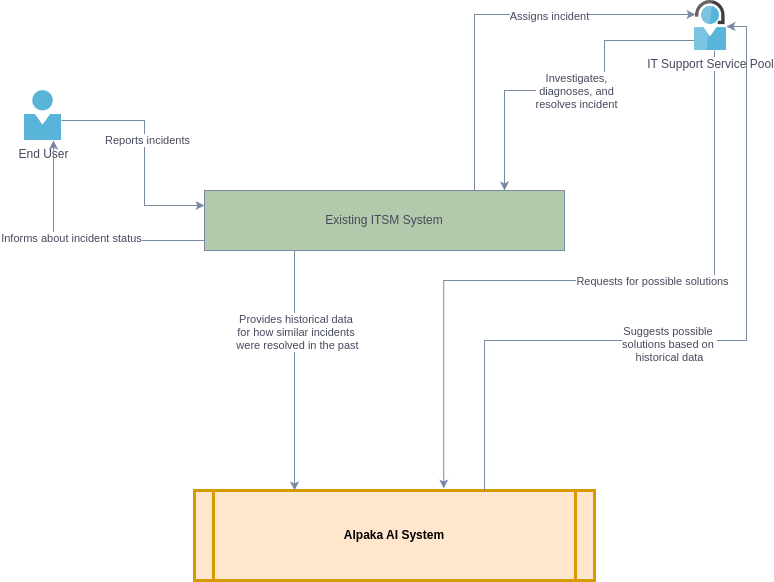

The diagram above was exported from draw.io. Its source (the exported page's mxGraphModel, read from the mxfile embedded in the PNG):
<mxGraphModel dx="1886" dy="894" grid="1" gridSize="10" guides="1" tooltips="1" connect="1" arrows="1" fold="1" page="1" pageScale="1" pageWidth="826" pageHeight="1169" background="none" math="0" shadow="0">
  <root>
    <mxCell id="0" />
    <mxCell id="1" parent="0" />
    <mxCell id="5" value="Alpaka AI System" style="shape=process;whiteSpace=wrap;align=center;verticalAlign=middle;size=0.0475;fontStyle=1;strokeWidth=3;fillColor=#ffe6cc;labelBackgroundColor=none;strokeColor=#d79b00;" parent="1" vertex="1">
      <mxGeometry x="200" y="750" width="400" height="90" as="geometry" />
    </mxCell>
    <mxCell id="CLu04ml_FDCGcyLXHTy7-132" style="edgeStyle=orthogonalEdgeStyle;rounded=0;orthogonalLoop=1;jettySize=auto;html=1;strokeColor=#788AA3;fontColor=#46495D;fillColor=#B2C9AB;entryX=0;entryY=0.25;entryDx=0;entryDy=0;" edge="1" parent="1" source="CLu04ml_FDCGcyLXHTy7-103" target="CLu04ml_FDCGcyLXHTy7-104">
      <mxGeometry relative="1" as="geometry">
        <mxPoint x="270" y="440" as="targetPoint" />
        <Array as="points">
          <mxPoint x="150" y="380" />
          <mxPoint x="150" y="465" />
        </Array>
      </mxGeometry>
    </mxCell>
    <mxCell id="CLu04ml_FDCGcyLXHTy7-133" value="Reports incidents" style="edgeLabel;html=1;align=center;verticalAlign=middle;resizable=0;points=[];strokeColor=#788AA3;fontColor=#46495D;fillColor=#B2C9AB;" vertex="1" connectable="0" parent="CLu04ml_FDCGcyLXHTy7-132">
      <mxGeometry x="-0.0956" y="2" relative="1" as="geometry">
        <mxPoint y="-1" as="offset" />
      </mxGeometry>
    </mxCell>
    <mxCell id="CLu04ml_FDCGcyLXHTy7-103" value="End User" style="image;sketch=0;aspect=fixed;html=1;points=[];align=center;fontSize=12;image=img/lib/mscae/Person.svg;strokeColor=#788AA3;fontColor=#46495D;fillColor=#B2C9AB;" vertex="1" parent="1">
      <mxGeometry x="30" y="350" width="37" height="50" as="geometry" />
    </mxCell>
    <mxCell id="CLu04ml_FDCGcyLXHTy7-107" style="edgeStyle=orthogonalEdgeStyle;rounded=0;orthogonalLoop=1;jettySize=auto;html=1;strokeColor=#788AA3;fontColor=#46495D;fillColor=#B2C9AB;" edge="1" parent="1" source="CLu04ml_FDCGcyLXHTy7-104" target="CLu04ml_FDCGcyLXHTy7-103">
      <mxGeometry relative="1" as="geometry">
        <Array as="points">
          <mxPoint x="59" y="500" />
        </Array>
      </mxGeometry>
    </mxCell>
    <mxCell id="CLu04ml_FDCGcyLXHTy7-108" value="Informs about incident status" style="edgeLabel;html=1;align=center;verticalAlign=middle;resizable=0;points=[];strokeColor=#788AA3;fontColor=#46495D;fillColor=#B2C9AB;" vertex="1" connectable="0" parent="CLu04ml_FDCGcyLXHTy7-107">
      <mxGeometry x="0.0744" y="-4" relative="1" as="geometry">
        <mxPoint x="1" y="1" as="offset" />
      </mxGeometry>
    </mxCell>
    <mxCell id="CLu04ml_FDCGcyLXHTy7-142" style="edgeStyle=orthogonalEdgeStyle;rounded=0;orthogonalLoop=1;jettySize=auto;html=1;exitX=0.25;exitY=1;exitDx=0;exitDy=0;entryX=0.25;entryY=0;entryDx=0;entryDy=0;strokeColor=#788AA3;fontColor=#46495D;fillColor=#B2C9AB;" edge="1" parent="1" source="CLu04ml_FDCGcyLXHTy7-104" target="5">
      <mxGeometry relative="1" as="geometry" />
    </mxCell>
    <mxCell id="CLu04ml_FDCGcyLXHTy7-143" value="Provides historical data&amp;nbsp;&lt;div&gt;for how similar incidents&amp;nbsp;&lt;/div&gt;&lt;div&gt;were resolved in the past&lt;/div&gt;" style="edgeLabel;html=1;align=center;verticalAlign=middle;resizable=0;points=[];strokeColor=#788AA3;fontColor=#46495D;fillColor=#B2C9AB;" vertex="1" connectable="0" parent="CLu04ml_FDCGcyLXHTy7-142">
      <mxGeometry x="-0.325" y="2" relative="1" as="geometry">
        <mxPoint as="offset" />
      </mxGeometry>
    </mxCell>
    <mxCell id="CLu04ml_FDCGcyLXHTy7-104" value="Existing ITSM System" style="rounded=0;whiteSpace=wrap;html=1;strokeColor=#788AA3;fontColor=#46495D;fillColor=#B2C9AB;" vertex="1" parent="1">
      <mxGeometry x="210" y="450" width="360" height="60" as="geometry" />
    </mxCell>
    <mxCell id="CLu04ml_FDCGcyLXHTy7-140" style="edgeStyle=orthogonalEdgeStyle;rounded=0;orthogonalLoop=1;jettySize=auto;html=1;strokeColor=#788AA3;fontColor=#46495D;fillColor=#B2C9AB;" edge="1" parent="1" source="CLu04ml_FDCGcyLXHTy7-112" target="CLu04ml_FDCGcyLXHTy7-104">
      <mxGeometry relative="1" as="geometry">
        <Array as="points">
          <mxPoint x="610" y="300" />
          <mxPoint x="610" y="350" />
          <mxPoint x="510" y="350" />
        </Array>
      </mxGeometry>
    </mxCell>
    <mxCell id="CLu04ml_FDCGcyLXHTy7-141" value="Investigates,&lt;div&gt;diagnoses, and&lt;/div&gt;&lt;div&gt;resolves incident&lt;/div&gt;" style="edgeLabel;html=1;align=center;verticalAlign=middle;resizable=0;points=[];strokeColor=#788AA3;fontColor=#46495D;fillColor=#B2C9AB;" vertex="1" connectable="0" parent="CLu04ml_FDCGcyLXHTy7-140">
      <mxGeometry x="-0.0049" relative="1" as="geometry">
        <mxPoint as="offset" />
      </mxGeometry>
    </mxCell>
    <mxCell id="CLu04ml_FDCGcyLXHTy7-146" style="edgeStyle=orthogonalEdgeStyle;rounded=0;orthogonalLoop=1;jettySize=auto;html=1;strokeColor=#788AA3;fontColor=#46495D;fillColor=#B2C9AB;entryX=0.623;entryY=-0.022;entryDx=0;entryDy=0;entryPerimeter=0;" edge="1" parent="1" source="CLu04ml_FDCGcyLXHTy7-112" target="5">
      <mxGeometry relative="1" as="geometry">
        <mxPoint x="450" y="740" as="targetPoint" />
        <Array as="points">
          <mxPoint x="720" y="540" />
          <mxPoint x="449" y="540" />
        </Array>
      </mxGeometry>
    </mxCell>
    <mxCell id="CLu04ml_FDCGcyLXHTy7-147" value="Requests for possible solutions" style="edgeLabel;html=1;align=center;verticalAlign=middle;resizable=0;points=[];strokeColor=#788AA3;fontColor=#46495D;fillColor=#B2C9AB;" vertex="1" connectable="0" parent="CLu04ml_FDCGcyLXHTy7-146">
      <mxGeometry x="-0.3029" y="1" relative="1" as="geometry">
        <mxPoint x="-46" y="-1" as="offset" />
      </mxGeometry>
    </mxCell>
    <mxCell id="CLu04ml_FDCGcyLXHTy7-112" value="IT Support Service Pool" style="image;sketch=0;aspect=fixed;html=1;points=[];align=center;fontSize=12;image=img/lib/mscae/Support_2.svg;strokeColor=#788AA3;fontColor=#46495D;fillColor=#B2C9AB;" vertex="1" parent="1">
      <mxGeometry x="700" y="260" width="32" height="50" as="geometry" />
    </mxCell>
    <mxCell id="CLu04ml_FDCGcyLXHTy7-137" style="edgeStyle=orthogonalEdgeStyle;rounded=0;orthogonalLoop=1;jettySize=auto;html=1;exitX=0.75;exitY=0;exitDx=0;exitDy=0;entryX=0.031;entryY=0.28;entryDx=0;entryDy=0;entryPerimeter=0;strokeColor=#788AA3;fontColor=#46495D;fillColor=#B2C9AB;" edge="1" parent="1" source="CLu04ml_FDCGcyLXHTy7-104" target="CLu04ml_FDCGcyLXHTy7-112">
      <mxGeometry relative="1" as="geometry" />
    </mxCell>
    <mxCell id="CLu04ml_FDCGcyLXHTy7-138" value="Assigns incident" style="edgeLabel;html=1;align=center;verticalAlign=middle;resizable=0;points=[];strokeColor=#788AA3;fontColor=#46495D;fillColor=#B2C9AB;" vertex="1" connectable="0" parent="CLu04ml_FDCGcyLXHTy7-137">
      <mxGeometry x="0.2589" y="-1" relative="1" as="geometry">
        <mxPoint as="offset" />
      </mxGeometry>
    </mxCell>
    <mxCell id="CLu04ml_FDCGcyLXHTy7-151" style="edgeStyle=orthogonalEdgeStyle;rounded=0;orthogonalLoop=1;jettySize=auto;html=1;entryX=1;entryY=0.52;entryDx=0;entryDy=0;entryPerimeter=0;strokeColor=#788AA3;fontColor=#46495D;fillColor=#B2C9AB;exitX=0.725;exitY=0;exitDx=0;exitDy=0;exitPerimeter=0;" edge="1" parent="1" source="5" target="CLu04ml_FDCGcyLXHTy7-112">
      <mxGeometry relative="1" as="geometry">
        <mxPoint x="480" y="700" as="sourcePoint" />
        <Array as="points">
          <mxPoint x="490" y="600" />
          <mxPoint x="752" y="600" />
          <mxPoint x="752" y="286" />
        </Array>
      </mxGeometry>
    </mxCell>
    <mxCell id="CLu04ml_FDCGcyLXHTy7-152" value="Suggests possible&amp;nbsp;&lt;div&gt;solutions based on&amp;nbsp;&lt;/div&gt;&lt;div&gt;historical data&lt;/div&gt;" style="edgeLabel;html=1;align=center;verticalAlign=middle;resizable=0;points=[];strokeColor=#788AA3;fontColor=#46495D;fillColor=#B2C9AB;" vertex="1" connectable="0" parent="CLu04ml_FDCGcyLXHTy7-151">
      <mxGeometry x="-0.1043" y="-3" relative="1" as="geometry">
        <mxPoint as="offset" />
      </mxGeometry>
    </mxCell>
  </root>
</mxGraphModel>